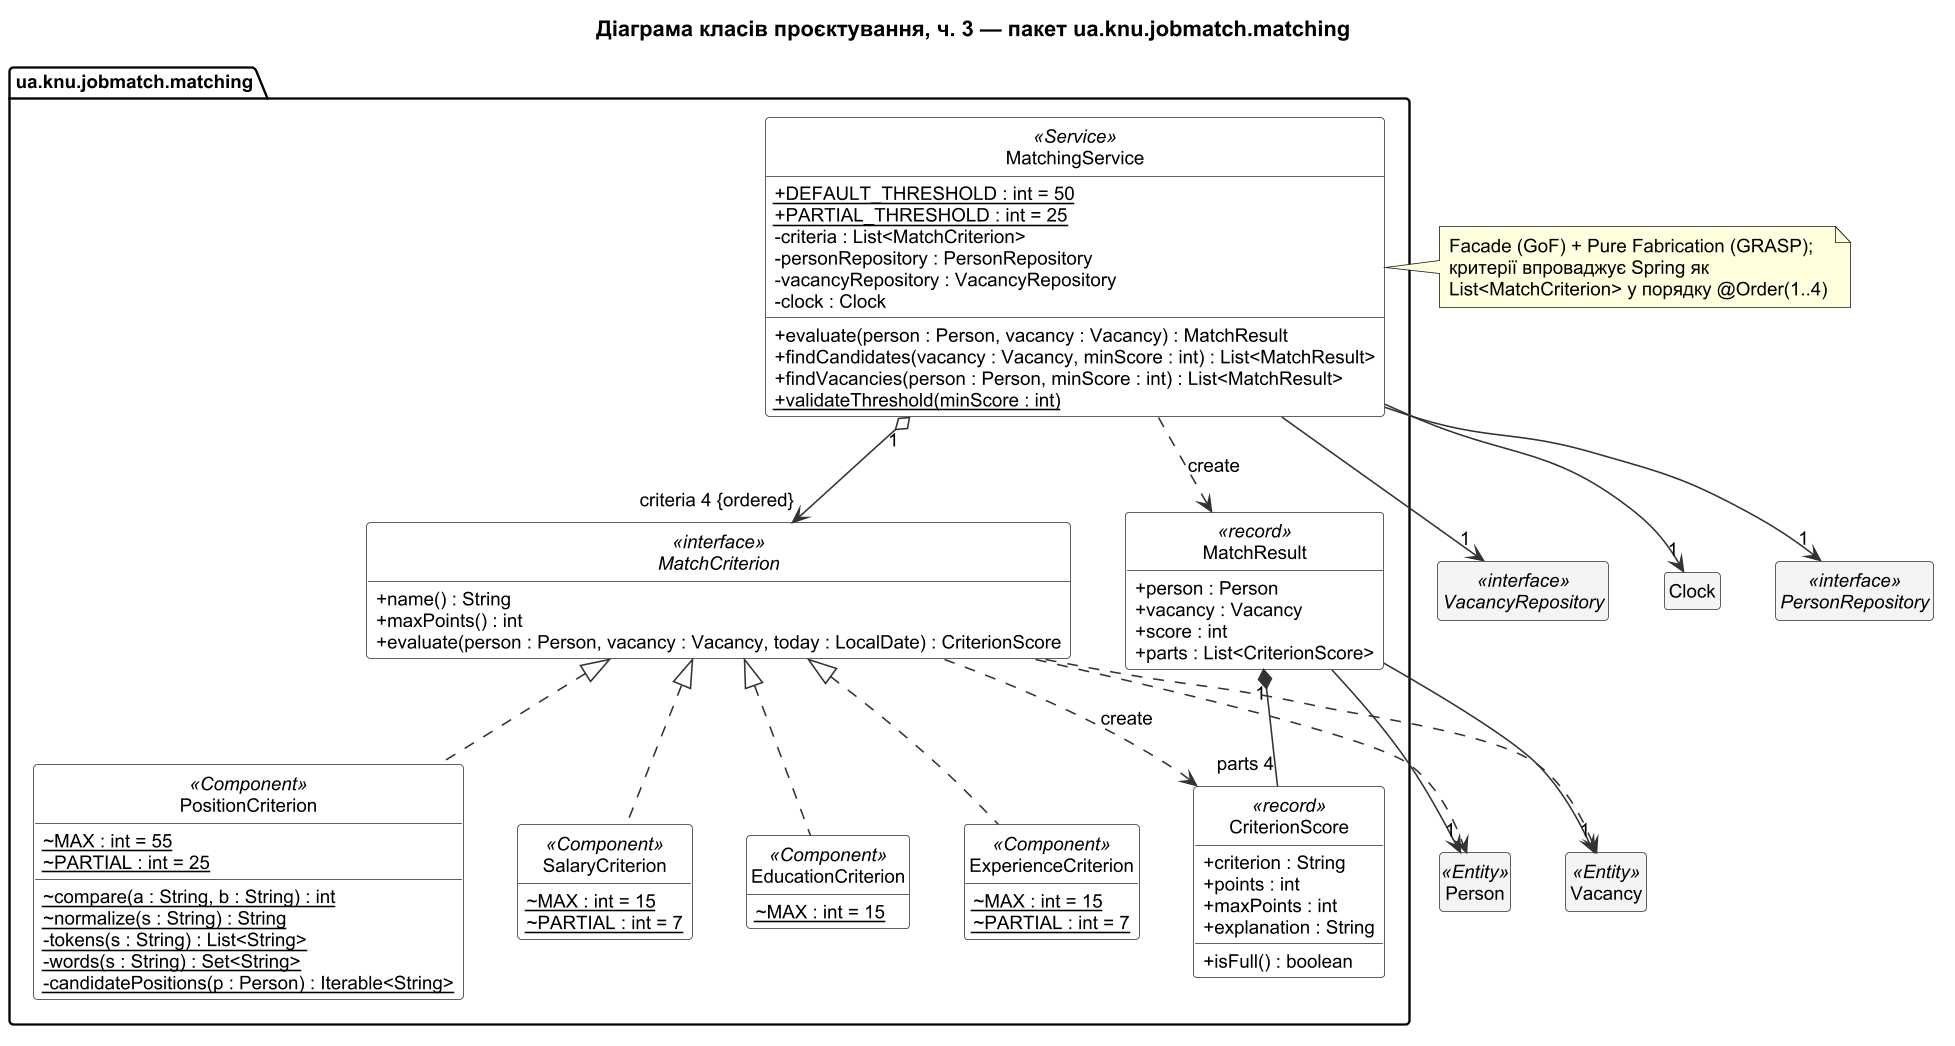

The diagram above was rendered by PlantUML. Its source (embedded in the PNG):
@startuml 04c_design_matching
' Діаграма класів проєктування, ч. 3: пакет matching (M1, Strategy)
!include _cls_head.iuml

title Діаграма класів проєктування, ч. 3 — пакет ua.knu.jobmatch.matching

package "ua.knu.jobmatch.matching" {
  class MatchingService <<Service>> {
    + {static} DEFAULT_THRESHOLD : int = 50
    + {static} PARTIAL_THRESHOLD : int = 25
    - criteria : List<MatchCriterion>
    - personRepository : PersonRepository
    - vacancyRepository : VacancyRepository
    - clock : Clock
    + evaluate(person : Person, vacancy : Vacancy) : MatchResult
    + findCandidates(vacancy : Vacancy, minScore : int) : List<MatchResult>
    + findVacancies(person : Person, minScore : int) : List<MatchResult>
    + {static} validateThreshold(minScore : int)
  }
  interface MatchCriterion <<interface>> {
    + name() : String
    + maxPoints() : int
    + evaluate(person : Person, vacancy : Vacancy, today : LocalDate) : CriterionScore
  }
  class PositionCriterion <<Component>> {
    ~ {static} MAX : int = 55
    ~ {static} PARTIAL : int = 25
    ~ {static} compare(a : String, b : String) : int
    ~ {static} normalize(s : String) : String
    - {static} tokens(s : String) : List<String>
    - {static} words(s : String) : Set<String>
    - {static} candidatePositions(p : Person) : Iterable<String>
  }
  class SalaryCriterion <<Component>> {
    ~ {static} MAX : int = 15
    ~ {static} PARTIAL : int = 7
  }
  class EducationCriterion <<Component>> {
    ~ {static} MAX : int = 15
  }
  class ExperienceCriterion <<Component>> {
    ~ {static} MAX : int = 15
    ~ {static} PARTIAL : int = 7
  }
  class MatchResult <<record>> {
    + person : Person
    + vacancy : Vacancy
    + score : int
    + parts : List<CriterionScore>
  }
  class CriterionScore <<record>> {
    + criterion : String
    + points : int
    + maxPoints : int
    + explanation : String
    + isFull() : boolean
  }
}


class "Person" as P <<Entity>> #F4F4F4
class "Vacancy" as V <<Entity>> #F4F4F4
interface PersonRepository <<interface>> #F4F4F4
interface VacancyRepository <<interface>> #F4F4F4
class Clock #F4F4F4

MatchingService "1" o--> "criteria 4 {ordered}" MatchCriterion
MatchCriterion <|.. PositionCriterion
MatchCriterion <|.. SalaryCriterion
MatchCriterion <|.. EducationCriterion
MatchCriterion <|.. ExperienceCriterion
MatchingService ..> MatchResult : «create»
MatchResult "1" *-- "parts 4" CriterionScore
MatchCriterion ..> CriterionScore : «create»
MatchResult --> "1" P
MatchResult --> "1" V
MatchingService --> "1" PersonRepository
MatchingService --> "1" VacancyRepository
MatchingService --> "1" Clock
MatchCriterion ..> P
MatchCriterion ..> V

note right of MatchingService
  Facade (GoF) + Pure Fabrication (GRASP);
  критерії впроваджує Spring як
  List<MatchCriterion> у порядку @Order(1..4)
end note
@enduml